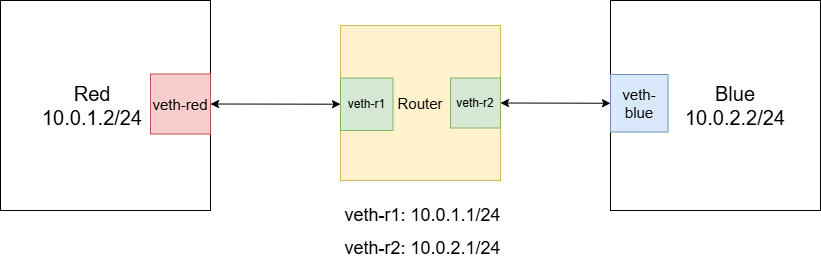

The diagram above was exported from draw.io. Its source (the exported page's mxGraphModel, read from the mxfile embedded in the PNG):
<mxGraphModel dx="997" dy="534" grid="1" gridSize="10" guides="1" tooltips="1" connect="1" arrows="1" fold="1" page="1" pageScale="1" pageWidth="850" pageHeight="1100" math="0" shadow="0">
  <root>
    <mxCell id="0" />
    <mxCell id="1" parent="0" />
    <mxCell id="NMTIP7_S2z0tc1q-vaw5-1" parent="1" style="whiteSpace=wrap;html=1;aspect=fixed;align=left;" value="&lt;blockquote style=&quot;margin: 0 0 0 40px; border: none; padding: 0px;&quot;&gt;&lt;div style=&quot;text-align: center;&quot;&gt;&lt;span style=&quot;background-color: transparent; color: light-dark(rgb(0, 0, 0), rgb(255, 255, 255));&quot;&gt;&lt;font style=&quot;font-size: 20px;&quot;&gt;Red&lt;/font&gt;&lt;/span&gt;&lt;/div&gt;&lt;div style=&quot;&quot;&gt;&lt;font style=&quot;font-size: 20px;&quot;&gt;10.0.1.2/24&lt;/font&gt;&lt;/div&gt;&lt;/blockquote&gt;" vertex="1">
      <mxGeometry height="210" width="210" x="20" y="130" as="geometry" />
    </mxCell>
    <mxCell id="NMTIP7_S2z0tc1q-vaw5-2" parent="1" style="whiteSpace=wrap;html=1;aspect=fixed;align=center;" value="&lt;blockquote style=&quot;margin: 0 0 0 40px; border: none; padding: 0px;&quot;&gt;&lt;div style=&quot;&quot;&gt;&lt;span style=&quot;background-color: transparent; color: light-dark(rgb(0, 0, 0), rgb(255, 255, 255)); font-size: 20px;&quot;&gt;Blue&lt;/span&gt;&lt;/div&gt;&lt;div style=&quot;&quot;&gt;&lt;font style=&quot;font-size: 20px;&quot;&gt;10.0.2.2/24&lt;/font&gt;&lt;/div&gt;&lt;/blockquote&gt;" vertex="1">
      <mxGeometry height="210" width="210" x="630" y="130" as="geometry" />
    </mxCell>
    <mxCell id="NMTIP7_S2z0tc1q-vaw5-3" parent="1" style="rounded=1;whiteSpace=wrap;html=1;arcSize=0;fillColor=#fff2cc;strokeColor=#d6b656;" value="&lt;font style=&quot;font-size: 15px;&quot;&gt;Router&lt;/font&gt;" vertex="1">
      <mxGeometry height="155" width="160" x="360" y="155" as="geometry" />
    </mxCell>
    <mxCell id="NMTIP7_S2z0tc1q-vaw5-4" parent="1" style="whiteSpace=wrap;html=1;aspect=fixed;fillColor=#f8cecc;strokeColor=#b85450;" value="&lt;font style=&quot;font-size: 15px;&quot;&gt;veth-red&lt;/font&gt;" vertex="1">
      <mxGeometry height="60" width="60" x="170" y="203.5" as="geometry" />
    </mxCell>
    <mxCell id="NMTIP7_S2z0tc1q-vaw5-5" parent="1" style="whiteSpace=wrap;html=1;aspect=fixed;fillColor=#dae8fc;strokeColor=#6c8ebf;" value="&lt;font style=&quot;font-size: 15px;&quot;&gt;veth-blue&lt;/font&gt;" vertex="1">
      <mxGeometry height="57.5" width="57.5" x="630" y="204" as="geometry" />
    </mxCell>
    <mxCell id="NMTIP7_S2z0tc1q-vaw5-6" parent="1" style="whiteSpace=wrap;html=1;aspect=fixed;fillColor=#d5e8d4;strokeColor=#82b366;" value="veth-r1" vertex="1">
      <mxGeometry height="52.5" width="52.5" x="360" y="207.5" as="geometry" />
    </mxCell>
    <mxCell id="NMTIP7_S2z0tc1q-vaw5-7" parent="1" style="whiteSpace=wrap;html=1;aspect=fixed;fillColor=#d5e8d4;strokeColor=#82b366;" value="veth-r2" vertex="1">
      <mxGeometry height="50" width="50" x="470" y="207.5" as="geometry" />
    </mxCell>
    <mxCell id="NMTIP7_S2z0tc1q-vaw5-8" parent="1" style="text;html=1;whiteSpace=wrap;align=center;verticalAlign=middle;rounded=0;" value="&lt;font style=&quot;font-size: 18px;&quot;&gt;veth-r1: 10.0.1.1/24&lt;/font&gt;" vertex="1">
      <mxGeometry height="30" width="165" x="360" y="330" as="geometry" />
    </mxCell>
    <mxCell id="NMTIP7_S2z0tc1q-vaw5-9" parent="1" style="text;html=1;whiteSpace=wrap;align=center;verticalAlign=middle;rounded=0;" value="&lt;font style=&quot;font-size: 18px;&quot;&gt;veth-r2: 10.0.2.1/24&lt;/font&gt;" vertex="1">
      <mxGeometry height="30" width="175" x="355" y="363" as="geometry" />
    </mxCell>
    <mxCell id="NMTIP7_S2z0tc1q-vaw5-13" edge="1" parent="1" source="NMTIP7_S2z0tc1q-vaw5-4" style="endArrow=classic;startArrow=classic;html=1;rounded=0;exitX=1;exitY=0.5;exitDx=0;exitDy=0;" target="NMTIP7_S2z0tc1q-vaw5-6" value="">
      <mxGeometry height="50" relative="1" width="50" as="geometry">
        <mxPoint x="380" y="240" as="sourcePoint" />
        <mxPoint x="430" y="190" as="targetPoint" />
      </mxGeometry>
    </mxCell>
    <mxCell id="NMTIP7_S2z0tc1q-vaw5-14" edge="1" parent="1" source="NMTIP7_S2z0tc1q-vaw5-7" style="endArrow=classic;startArrow=classic;html=1;rounded=0;entryX=0;entryY=0.5;entryDx=0;entryDy=0;exitX=1;exitY=0.5;exitDx=0;exitDy=0;" target="NMTIP7_S2z0tc1q-vaw5-5" value="">
      <mxGeometry height="50" relative="1" width="50" as="geometry">
        <mxPoint x="380" y="240" as="sourcePoint" />
        <mxPoint x="430" y="190" as="targetPoint" />
      </mxGeometry>
    </mxCell>
  </root>
</mxGraphModel>